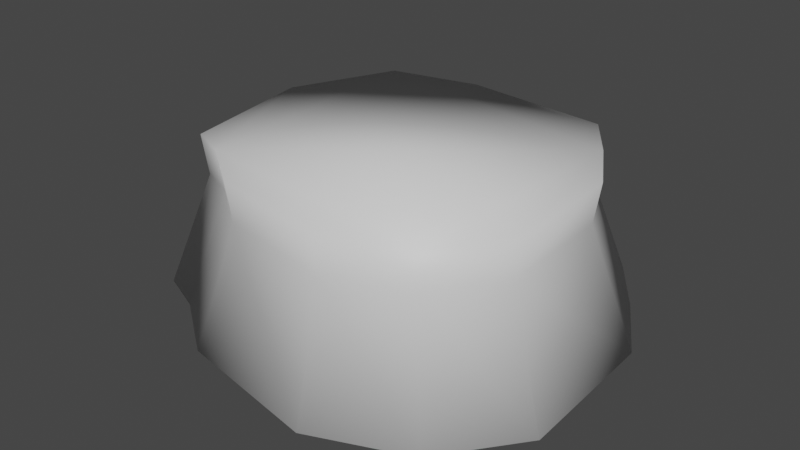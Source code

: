 # Source: Island_1.blend  (saved by Blender 2.93.21; exported with 4.5.12 LTS)
import bpy
from mathutils import Matrix  # noqa: F401  (used for matrix-valued properties, if any)

bpy.ops.wm.read_factory_settings(use_empty=True)
scene = bpy.context.scene
scene.name = 'Scene'

# ---- collections
col_collection = bpy.data.collections.new('Collection'); scene.collection.children.link(col_collection)

# ---- materials (node trees are filled in below, after node groups)
mat_side = bpy.data.materials.new('Side')
mat_side.use_transparent_shadow = False
mat_top = bpy.data.materials.new('Top')
mat_top.use_transparent_shadow = False

# ---- material node trees
mat_side.use_nodes = True; mat_side.node_tree.nodes.clear()
_N = mat_side.node_tree.nodes; _L = mat_side.node_tree.links
n0 = _N.new('ShaderNodeBsdfPrincipled'); n0.name = 'Principled BSDF'; n0.location = (10, 300)
n0.distribution = 'GGX'
n0.subsurface_method = 'BURLEY'
n0.inputs[3].default_value = 1.45
n0.inputs[27].default_value = (0.0, 0.0, 0.0, 1.0)
n0.inputs[28].default_value = 1.0
n1 = _N.new('ShaderNodeOutputMaterial'); n1.name = 'Material Output'; n1.location = (300, 300)
_L.new(n0.outputs[0], n1.inputs[0])
n1.is_active_output = True
mat_top.use_nodes = True; mat_top.node_tree.nodes.clear()
_N = mat_top.node_tree.nodes; _L = mat_top.node_tree.links
n0 = _N.new('ShaderNodeBsdfPrincipled'); n0.name = 'Principled BSDF'; n0.location = (10, 300)
n0.distribution = 'GGX'
n0.subsurface_method = 'BURLEY'
n0.inputs[3].default_value = 1.45
n0.inputs[27].default_value = (0.0, 0.0, 0.0, 1.0)
n0.inputs[28].default_value = 1.0
n1 = _N.new('ShaderNodeOutputMaterial'); n1.name = 'Material Output'; n1.location = (300, 300)
_L.new(n0.outputs[0], n1.inputs[0])
n1.is_active_output = True

# ---- world
world_world = bpy.data.worlds.new('World'); scene.world = world_world
world_world.use_nodes = True; world_world.node_tree.nodes.clear()
_N = world_world.node_tree.nodes; _L = world_world.node_tree.links
n0 = _N.new('ShaderNodeOutputWorld'); n0.name = 'World Output'; n0.location = (300, 300)
n1 = _N.new('ShaderNodeBackground'); n1.name = 'Background'; n1.location = (10, 300)
n1.inputs[0].default_value = (0.05088, 0.05088, 0.05088, 1.0)
_L.new(n1.outputs[0], n0.inputs[0])
n0.is_active_output = True
world_world.color = (0.05088, 0.05088, 0.05088)
world_world.use_sun_shadow = False
world_world.sun_shadow_jitter_overblur = 0.0

# ---- meshes
me_cube_001 = bpy.data.meshes.new('Cube.001')
me_cube_001.from_pydata([(-4.694, -3.776, -4.029), (-3.785, -3.023, -0.6587), (-5.212, 5.282, -4.029), (-4.197, 4.166, -0.6587), (4.038, -4.812, -4.029), (3.145, -3.846, -0.6587), (4.364, 3.766, -4.029), (3.404, 2.962, -0.6587), (-2.052, 5.997, -4.029), (-1.689, 4.733, -0.6587), (3.147, 5.498, -4.029), (2.438, 4.337, -0.6587), (5.702, -2.636, -4.029), (4.467, -2.119, -0.6587), (5.549, 1.738, -4.029), (4.345, 1.353, -0.6587), (-2.84, -5.117, -4.029), (-2.313, -4.088, -0.6587), (1.381, -5.904, -4.029), (1.037, -4.713, -0.6587), (-6.03, -3.216, -4.029), (-4.846, -2.579, -0.6587), (-6.817, 1.638, -4.029), (-5.471, 1.274, -0.6587), (-3.901, -3.119, 0.4586), (-4.325, 4.308, 0.4586), (3.259, -3.969, 0.4586), (3.526, 3.064, 0.4586), (-1.735, 4.894, 0.4586), (2.528, 4.484, 0.4586), (4.623, -2.184, 0.4586), (4.497, 1.402, 0.4586), (-2.38, -4.219, 0.4586), (1.08, -4.864, 0.4586), (-4.996, -2.66, 0.4586), (-5.642, 1.32, 0.4586)], [], [(17, 19, 33, 32), (11, 9, 28, 29), (5, 4, 12, 13), (21, 1, 24, 34), (2, 6, 4, 0), (9, 3, 25, 28), (8, 9, 11, 10), (2, 3, 9, 8), (7, 6, 10, 11), (6, 2, 8, 10), (14, 15, 13, 12), (4, 6, 14, 12), (15, 7, 27, 31), (6, 7, 15, 14), (18, 19, 17, 16), (4, 5, 19, 18), (1, 0, 16, 17), (0, 4, 18, 16), (20, 21, 23, 22), (2, 0, 20, 22), (3, 2, 22, 23), (0, 1, 21, 20), (24, 25, 35, 34), (25, 27, 29, 28), (26, 24, 32, 33), (27, 25, 24, 26), (27, 26, 30, 31), (23, 21, 34, 35), (5, 13, 30, 26), (1, 17, 32, 24), (13, 15, 31, 30), (7, 11, 29, 27), (19, 5, 26, 33), (3, 23, 35, 25)])
me_cube_001.polygons.foreach_set('use_smooth', [True] * 34)
me_cube_001.polygons.foreach_set('material_index', [0, 0, 0, 0, 0, 0, 0, 0, 0, 0, 0, 0, 0, 0, 0, 0, 0, 0, 0, 0, 0, 0, 1, 1, 1, 1, 1, 0, 0, 0, 0, 0, 0, 0])
_uv = me_cube_001.uv_layers.new(name='UVMap')
_uv.uv.foreach_set('vector', [0.625, 1.0, 0.625, 0.75, 0.625, 0.75, 0.625, 1.0, 0.625, 0.5, 0.625, 0.25, 0.625, 0.25, 0.625, 0.5, 0.625, 0.75, 0.375, 0.75, 0.375, 0.75, 0.625, 0.75, 0.625, 0.0, 0.625, 0.0, 0.625, 0.0, 0.625, 0.0, 0.125, 0.5, 0.375, 0.5, 0.375, 0.75, 0.125, 0.75, 0.625, 0.25, 0.625, 0.25, 0.625, 0.25, 0.625, 0.25, 0.375, 0.25, 0.625, 0.25, 0.625, 0.5, 0.375, 0.5, 0.375, 0.25, 0.625, 0.25, 0.625, 0.25, 0.375, 0.25, 0.625, 0.5, 0.375, 0.5, 0.375, 0.5, 0.625, 0.5, 0.375, 0.5, 0.125, 0.5, 0.125, 0.5, 0.375, 0.5, 0.375, 0.5, 0.625, 0.5, 0.625, 0.75, 0.375, 0.75, 0.375, 0.75, 0.375, 0.5, 0.375, 0.5, 0.375, 0.75, 0.625, 0.5, 0.625, 0.5, 0.625, 0.5, 0.625, 0.5, 0.375, 0.5, 0.625, 0.5, 0.625, 0.5, 0.375, 0.5, 0.375, 0.75, 0.625, 0.75, 0.625, 1.0, 0.375, 1.0, 0.375, 0.75, 0.625, 0.75, 0.625, 0.75, 0.375, 0.75, 0.625, 0.0, 0.375, 0.0, 0.375, 0.0, 0.625, 0.0, 0.125, 0.75, 0.375, 0.75, 0.375, 0.75, 0.125, 0.75, 0.375, 0.0, 0.625, 0.0, 0.625, 0.25, 0.375, 0.25, 0.125, 0.5, 0.125, 0.75, 0.125, 0.75, 0.125, 0.5, 0.625, 0.25, 0.375, 0.25, 0.375, 0.25, 0.625, 0.25, 0.375, 0.0, 0.625, 0.0, 0.625, 0.0, 0.375, 0.0, 0.875, 0.75, 0.875, 0.5, 0.875, 0.5, 0.875, 0.75, 0.875, 0.5, 0.625, 0.5, 0.625, 0.5, 0.875, 0.5, 0.625, 0.75, 0.875, 0.75, 0.875, 0.75, 0.625, 0.75, 0.625, 0.5, 0.875, 0.5, 0.875, 0.75, 0.625, 0.75, 0.625, 0.5, 0.625, 0.75, 0.625, 0.75, 0.625, 0.5, 0.625, 0.25, 0.625, 0.0, 0.625, 0.0, 0.625, 0.25, 0.625, 0.75, 0.625, 0.75, 0.625, 0.75, 0.625, 0.75, 0.625, 0.0, 0.625, 0.0, 0.625, 0.0, 0.625, 0.0, 0.625, 0.75, 0.625, 0.5, 0.625, 0.5, 0.625, 0.75, 0.625, 0.5, 0.625, 0.5, 0.625, 0.5, 0.625, 0.5, 0.625, 0.75, 0.625, 0.75, 0.625, 0.75, 0.625, 0.75, 0.625, 0.25, 0.625, 0.25, 0.625, 0.25, 0.625, 0.25])
me_cube_001.materials.append(mat_side)
me_cube_001.materials.append(mat_top)
me_cube_001.use_remesh_fix_poles = True
me_cube_001.use_remesh_preserve_attributes = False
me_cube_001.update()

# ---- objects
ob_cube = bpy.data.objects.new('Cube', me_cube_001)

# ---- transforms, parenting, visibility, modifiers, constraints
ob_cube.location = (0.0, 0.0, 0.0)

# ---- collection membership
col_collection.objects.link(ob_cube)

# ---- scene / render settings (as saved in the file)
scene.frame_start = 1; scene.frame_end = 250; scene.frame_set(1)
scene.render.engine = 'BLENDER_EEVEE_NEXT'
scene.cycles.use_denoising = False
scene.cycles.samples = 128
scene.cycles.sampling_pattern = 'TABULATED_SOBOL'
scene.cycles.use_adaptive_sampling = False
scene.cycles.use_light_tree = False
scene.view_settings.view_transform = 'Filmic'
bpy.context.view_layer.update()

# ---- added for rendering (the .blend has no active camera and no usable light): camera, sun
cam_auto = bpy.data.cameras.new('AutoCamera')
cam_auto.lens = 50.0
cam_auto.sensor_width = 36.0
cam_auto.clip_end = 1000.0
ob_auto_camera = bpy.data.objects.new('AutoCamera', cam_auto)
scene.collection.objects.link(ob_auto_camera)
ob_auto_camera.location = (15.9549, -19.7687, 11.4248)
ob_auto_camera.rotation_euler = (1.09748, -7.21219e-08, 0.694738)
scene.camera = ob_auto_camera
light_auto_sun = bpy.data.lights.new('AutoSun', 'SUN')
light_auto_sun.energy = 3.0
light_auto_sun.angle = 0.0523599
ob_auto_sun = bpy.data.objects.new('AutoSun', light_auto_sun)
scene.collection.objects.link(ob_auto_sun)
ob_auto_sun.rotation_euler = (0.872665, 0.174533, 0.523599)
bpy.context.view_layer.update()
